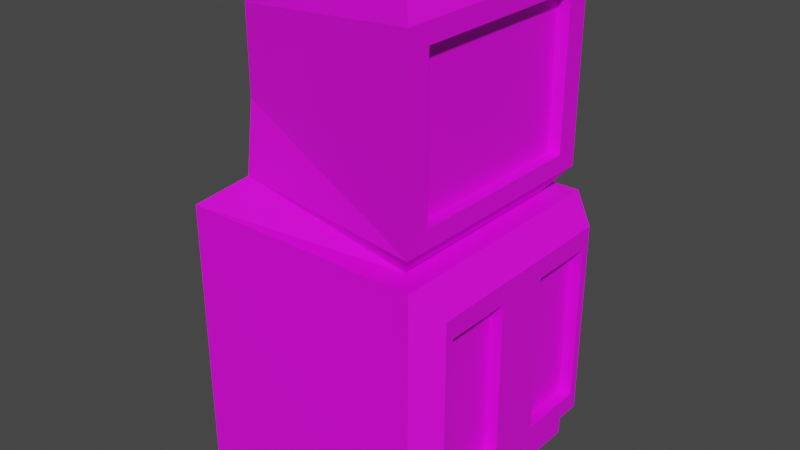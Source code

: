 # Source: TVConsole.blend  (saved by Blender 3.4.6; exported with 4.5.12 LTS)
import bpy
from mathutils import Matrix  # noqa: F401  (used for matrix-valued properties, if any)

bpy.ops.wm.read_factory_settings(use_empty=True)
scene = bpy.context.scene
scene.name = 'Scene'

# ---- collections
col_collection = bpy.data.collections.new('Collection'); scene.collection.children.link(col_collection)

# ---- images (referenced by path relative to the original .blend; pixels are not part of the script)
import os
ASSET_DIR = os.environ.get("B2B_ASSET_DIR", "")  # directory of the original .blend (textures are referenced by path, not embedded)
HERE = os.path.dirname(os.path.abspath(__file__))  # packed textures are extracted next to this script under _unpacked/

def load_image(name, relpath, width, height, colorspace="sRGB"):
    """Load a texture the original file referenced (path relative to the .blend, or extracted next to this script)."""
    p = next((c for c in (os.path.join(HERE, relpath), os.path.join(ASSET_DIR, relpath)) if relpath and os.path.exists(c)), "")
    if p:
        img = bpy.data.images.load(p, check_existing=True)
        img.name = name
    else:  # same state as the original file: an image datablock whose file is absent (Cycles renders it pink)
        img = bpy.data.images.new(name, width, height)
        img.source = "FILE"
        img.filepath = "//" + (relpath or name)
    img.colorspace_settings.name = colorspace
    return img
img_tvconsole_png = load_image('TVConsole.png', 'TVConsole.png', 1024, 1024, 'sRGB')

# ---- materials (node trees are filled in below, after node groups)
mat_material = bpy.data.materials.new('Material')
mat_material.alpha_threshold = 0.0
mat_material.use_transparent_shadow = False
mat_material.roughness = 0.5
mat_material.line_color = (0.0, 0.0, 0.0, 1.0)

# ---- material node trees
mat_material.use_nodes = True; mat_material.node_tree.nodes.clear()
_N = mat_material.node_tree.nodes; _L = mat_material.node_tree.links
n0 = _N.new('ShaderNodeOutputMaterial'); n0.name = 'Material Output'; n0.location = (300, 300)
n1 = _N.new('ShaderNodeBsdfPrincipled'); n1.name = 'Principled BSDF'; n1.location = (10, 300)
n1.distribution = 'GGX'
n1.subsurface_method = 'RANDOM_WALK_SKIN'
n1.inputs[3].default_value = 1.45
n1.inputs[27].default_value = (0.0, 0.0, 0.0, 1.0)
n1.inputs[28].default_value = 1.0
n2 = _N.new('ShaderNodeTexImage'); n2.name = 'Image Texture'; n2.location = (-280, 49)
n2.image = img_tvconsole_png
_L.new(n1.outputs[0], n0.inputs[0])
_L.new(n2.outputs[0], n1.inputs[0])
n0.is_active_output = True

# ---- world
world_world = bpy.data.worlds.new('World'); scene.world = world_world
world_world.use_nodes = True; world_world.node_tree.nodes.clear()
_N = world_world.node_tree.nodes; _L = world_world.node_tree.links
n0 = _N.new('ShaderNodeOutputWorld'); n0.name = 'World Output'; n0.location = (300, 300)
n1 = _N.new('ShaderNodeBackground'); n1.name = 'Background'; n1.location = (10, 300)
n1.inputs[0].default_value = (0.05088, 0.05088, 0.05088, 1.0)
_L.new(n1.outputs[0], n0.inputs[0])
n0.is_active_output = True
world_world.color = (0.05088, 0.05088, 0.05088)
world_world.use_sun_shadow = False
world_world.sun_shadow_jitter_overblur = 0.0

# ---- meshes
me_cube = bpy.data.meshes.new('Cube')
me_cube.from_pydata([(1.0, 1.0, 1.0), (1.0, 1.0, -1.0), (1.0, -1.0, 1.0), (1.0, -1.0, -1.0), (-1.0, 1.0, 1.0), (-1.0, 1.0, -1.0), (-1.0, -1.0, 1.0), (-1.0, -1.0, -1.0), (0.8, -0.8, 1.0), (-0.82, -0.6336, 1.155), (0.8, 0.8, 1.0), (-0.82, 0.6336, 1.155), (0.96, -0.96, 1.2), (-0.934, -0.4562, 1.683), (0.96, 0.96, 1.2), (-0.934, 0.4562, 1.683), (0.96, -0.96, 2.7), (-0.934, -0.4562, 2.396), (0.96, 0.96, 2.7), (-0.934, 0.4562, 2.396), (0.864, -0.864, 2.853), (-0.896, -0.432, 2.731), (0.864, 0.864, 2.853), (-0.896, 0.432, 2.731), (0.96, 0.768, 1.35), (0.96, -0.768, 1.35), (0.96, 0.768, 2.55), (0.96, -0.768, 2.55), (0.86, 0.768, 1.35), (0.86, -0.768, 1.35), (0.86, 0.768, 2.55), (0.86, -0.768, 2.55), (-1.0, 0.0, -1.0), (0.0, 1.0, -1.0), (0.0, -1.0, -1.0), (1.0, 0.0, -1.0), (0.0, 0.0, -1.0), (-1.0, -0.5, -1.0), (-0.5, 1.0, -1.0), (0.5, -1.0, -1.0), (1.0, 0.5, -1.0), (-1.0, 0.5, -1.0), (0.5, 1.0, -1.0), (-0.5, -1.0, -1.0), (1.0, -0.5, -1.0), (0.0, -0.5, -1.0), (0.0, 0.5, -1.0), (-0.5, 0.0, -1.0), (0.5, 0.0, -1.0), (0.5, 0.5, -1.0), (-0.5, 0.5, -1.0), (-0.5, -0.5, -1.0), (0.5, -0.5, -1.0), (-1.0, -0.5, -1.25), (-1.0, -1.0, -1.25), (-0.5, 1.0, -1.25), (-1.0, 1.0, -1.25), (0.5, -1.0, -1.25), (1.0, -1.0, -1.25), (1.0, 0.5, -1.25), (1.0, 1.0, -1.25), (-1.0, 0.5, -1.25), (0.5, 1.0, -1.25), (-0.5, -1.0, -1.25), (1.0, -0.5, -1.25), (0.5, 0.5, -1.25), (-0.5, 0.5, -1.25), (-0.5, -0.5, -1.25), (0.5, -0.5, -1.25), (1.0, 0.0, 1.0), (1.0, -0.5, 1.0), (1.0, 0.5, 1.0), (1.2, 0.86, 0.81), (1.2, 0.86, -0.81), (1.2, -0.86, 0.81), (1.2, -0.86, -0.81), (1.2, -0.455, 0.81), (1.2, 0.455, -0.81), (1.2, -0.455, -0.81), (1.2, 0.0, -0.81), (1.2, 0.455, 0.81), (1.2, 0.0, 0.81), (1.2, -0.1625, -0.81), (1.2, -0.1625, 0.81), (1.2, 0.1625, -0.81), (1.2, 0.1625, 0.81), (1.2, -0.7865, 0.648), (1.2, -0.7865, -0.648), (1.2, -0.4625, 0.648), (1.2, -0.4625, -0.648), (1.2, -0.2285, 0.648), (1.2, -0.2285, -0.648), (1.2, 0.7865, 0.648), (1.2, 0.7865, -0.648), (1.2, 0.4625, -0.648), (1.2, 0.2285, -0.648), (1.2, 0.4625, 0.648), (1.2, 0.2285, 0.648), (1.1, 0.7865, 0.648), (1.1, 0.7865, -0.648), (1.1, 0.4625, -0.648), (1.1, 0.2285, -0.648), (1.1, 0.4625, 0.648), (1.1, 0.2285, 0.648), (1.1, -0.7865, 0.648), (1.1, -0.7865, -0.648), (1.1, -0.4625, 0.648), (1.1, -0.4625, -0.648), (1.1, -0.2285, 0.648), (1.1, -0.2285, -0.648)], [], [(0, 4, 11, 10), (3, 2, 6, 7, 43, 34, 39), (7, 6, 4, 5, 41, 32, 37), (51, 43, 63, 67), (40, 1, 73, 77), (5, 4, 0, 1, 42, 33, 38), (11, 9, 13, 15), (6, 2, 8, 9), (4, 6, 9, 11), (2, 70, 69, 71, 0, 10, 8), (14, 15, 19, 18), (9, 8, 12, 13), (10, 11, 15, 14), (8, 10, 14, 12), (19, 17, 21, 23), (14, 18, 26, 24), (15, 13, 17, 19), (13, 12, 16, 17), (22, 23, 21, 20), (17, 16, 20, 21), (18, 19, 23, 22), (16, 18, 22, 20), (24, 26, 30, 28), (18, 16, 27, 26), (16, 12, 25, 27), (12, 14, 24, 25), (29, 28, 30, 31), (25, 24, 28, 29), (27, 25, 29, 31), (26, 27, 31, 30), (51, 45, 34, 43), (50, 46, 36, 47), (49, 40, 35, 48), (46, 49, 48, 36), (33, 42, 49, 46), (42, 1, 60, 62), (41, 50, 47, 32), (52, 44, 64, 68), (38, 33, 46, 50), (41, 5, 56, 61), (32, 47, 51, 37), (47, 36, 45, 51), (45, 52, 39, 34), (36, 48, 52, 45), (48, 35, 44, 52), (68, 64, 58, 57), (62, 60, 59, 65), (56, 55, 66, 61), (53, 67, 63, 54), (49, 42, 62, 65), (43, 7, 54, 63), (7, 37, 53, 54), (3, 39, 57, 58), (5, 38, 55, 56), (44, 3, 58, 64), (37, 51, 67, 53), (40, 49, 65, 59), (39, 52, 68, 57), (1, 40, 59, 60), (38, 50, 66, 55), (50, 41, 61, 66), (0, 71, 80, 72), (83, 76, 88, 90), (84, 85, 81, 79), (44, 35, 79, 82, 78), (1, 0, 72, 73), (71, 69, 81, 85, 80), (35, 40, 77, 84, 79), (69, 70, 76, 83, 81), (70, 2, 74, 76), (3, 44, 78, 75), (2, 3, 75, 74), (79, 81, 83, 82), (80, 85, 97, 96), (89, 91, 109, 107), (75, 78, 89, 87), (76, 74, 86, 88), (82, 83, 90, 91), (78, 82, 91, 89), (74, 75, 87, 86), (92, 96, 102, 98), (73, 72, 92, 93), (72, 80, 96, 92), (84, 77, 94, 95), (85, 84, 95, 97), (77, 73, 93, 94), (99, 98, 102, 103, 101, 100), (94, 93, 99, 100), (96, 97, 103, 102), (95, 94, 100, 101), (93, 92, 98, 99), (97, 95, 101, 103), (109, 108, 106, 104, 105, 107), (87, 89, 107, 105), (86, 87, 105, 104), (91, 90, 108, 109), (90, 88, 106, 108), (88, 86, 104, 106)])
_uv = me_cube.uv_layers.new(name='UVMap')
_uv.uv.foreach_set('vector', [0.5258, 0.2958, 0.7884, 0.2958, 0.7621, 0.3221, 0.5521, 0.3221, 0.02573, 0.2629, 0.02573, 7.835e-09, 0.2885, 5.881e-05, 0.2885, 0.263, 0.2228, 0.2629, 0.1571, 0.2629, 0.09143, 0.2629, 0.0, 0.5586, 0.0, 0.2958, 0.2629, 0.2958, 0.2629, 0.5586, 0.1972, 0.5586, 0.1314, 0.5586, 0.06572, 0.5586, 0.723, 0.8768, 0.723, 0.8111, 0.7558, 0.8111, 0.7558, 0.8768, 0.4601, 0.5587, 0.5258, 0.5587, 0.5074, 0.585, 0.4542, 0.585, 0.2885, 0.263, 0.2885, 5.881e-05, 0.5513, 7.835e-09, 0.5513, 0.2629, 0.4856, 0.2629, 0.4199, 0.2629, 0.3542, 0.2629, 0.9948, 0.2958, 0.9948, 0.5061, 0.9066, 0.4767, 0.9066, 0.3253, 0.7884, 0.5587, 0.5258, 0.5587, 0.5521, 0.5324, 0.7621, 0.5324, 0.7884, 0.2958, 0.7884, 0.5587, 0.7621, 0.5324, 0.7621, 0.3221, 0.5258, 0.5587, 0.5258, 0.493, 0.5258, 0.4273, 0.5258, 0.3615, 0.5258, 0.2958, 0.5521, 0.3221, 0.5521, 0.5324, 0.1972, 0.5914, 0.1355, 0.8431, 0.0172, 0.8431, -5.487e-09, 0.5914, 0.7766, 0.7906, 0.7767, 0.5804, 0.8028, 0.5587, 0.8645, 0.8104, 0.2233, 0.6131, 0.2234, 0.8233, 0.1355, 0.8431, 0.1972, 0.5914, 0.5062, 0.606, 0.5062, 0.8164, 0.4804, 0.8374, 0.4804, 0.585, 0.5257, 0.585, 0.5257, 0.7364, 0.5194, 0.7175, 0.5194, 0.6039, 0.4804, 0.8374, 0.2833, 0.8374, 0.303, 0.8121, 0.4607, 0.8121, 0.9066, 0.3253, 0.9066, 0.4767, 0.7884, 0.4767, 0.7884, 0.3253, 0.8645, 0.8104, 0.8028, 0.5587, 1.0, 0.5587, 0.9828, 0.8104, 0.5374, 0.5713, 0.7707, 0.6281, 0.7707, 0.7417, 0.5374, 0.7985, 0.7766, 0.7606, 0.5258, 0.8111, 0.5374, 0.7985, 0.7707, 0.7417, 0.5258, 0.5587, 0.7766, 0.6092, 0.7707, 0.6281, 0.5374, 0.5713, 0.2833, 0.585, 0.2833, 0.8374, 0.2629, 0.8248, 0.2629, 0.5976, 0.5062, 0.9446, 0.5062, 0.7869, 0.5194, 0.7869, 0.5194, 0.9446, 0.2833, 0.8374, 0.2833, 0.585, 0.303, 0.6102, 0.303, 0.8121, 0.2833, 0.585, 0.4804, 0.585, 0.4607, 0.6102, 0.303, 0.6102, 0.4804, 0.585, 0.4804, 0.8374, 0.4607, 0.8121, 0.4607, 0.6102, 0.9732, -1.12e-08, 0.9732, 0.2019, 0.8154, 0.2019, 0.8154, -4.304e-09, 0.2234, 0.7933, 0.2234, 0.5914, 0.2365, 0.5914, 0.2365, 0.7933, 0.9365, 0.8104, 0.9365, 0.9681, 0.9233, 0.9681, 0.9233, 0.8104, 0.5062, 0.7869, 0.5062, 0.585, 0.5194, 0.585, 0.5194, 0.7869, 0.3286, 0.3615, 0.3286, 0.4273, 0.2629, 0.4273, 0.2629, 0.3615, 0.4601, 0.3615, 0.4601, 0.4273, 0.3943, 0.4273, 0.3943, 0.3615, 0.4601, 0.493, 0.4601, 0.5587, 0.3943, 0.5587, 0.3943, 0.493, 0.4601, 0.4273, 0.4601, 0.493, 0.3943, 0.493, 0.3943, 0.4273, 0.5258, 0.4273, 0.5258, 0.493, 0.4601, 0.493, 0.4601, 0.4273, 0.4856, 0.2629, 0.5513, 0.2629, 0.5513, 0.2958, 0.4856, 0.2958, 0.4601, 0.2958, 0.4601, 0.3615, 0.3943, 0.3615, 0.3943, 0.2958, 0.03289, 0.9088, 0.03288, 0.8431, 0.06574, 0.8431, 0.06575, 0.9088, 0.5258, 0.3615, 0.5258, 0.4273, 0.4601, 0.4273, 0.4601, 0.3615, 0.1972, 0.5586, 0.2629, 0.5586, 0.2629, 0.5914, 0.1972, 0.5914, 0.3943, 0.2958, 0.3943, 0.3615, 0.3286, 0.3615, 0.3286, 0.2958, 0.3943, 0.3615, 0.3943, 0.4273, 0.3286, 0.4273, 0.3286, 0.3615, 0.3286, 0.4273, 0.3286, 0.493, 0.2629, 0.493, 0.2629, 0.4273, 0.3943, 0.4273, 0.3943, 0.493, 0.3286, 0.493, 0.3286, 0.4273, 0.3943, 0.493, 0.3943, 0.5587, 0.3286, 0.5587, 0.3286, 0.493, 0.5915, 0.8768, 0.5258, 0.8768, 0.5258, 0.8111, 0.5915, 0.8111, 0.6572, 0.8111, 0.6572, 0.8768, 0.5915, 0.8768, 0.5915, 0.8111, 0.723, 0.8768, 0.6572, 0.8768, 0.6572, 0.8111, 0.723, 0.8111, 0.3286, 0.8374, 0.3286, 0.9031, 0.2629, 0.9031, 0.2629, 0.8374, 0.3943, 0.9031, 0.3943, 0.8374, 0.4272, 0.8374, 0.4272, 0.9031, 0.2228, 0.2629, 0.2885, 0.263, 0.2885, 0.2958, 0.2228, 0.2958, 0.0, 0.5586, 0.06572, 0.5586, 0.06572, 0.5914, 0.0, 0.5914, 0.02573, 0.2629, 0.09143, 0.2629, 0.09143, 0.2958, 0.02573, 0.2958, 0.2885, 0.263, 0.3542, 0.2629, 0.3542, 0.2958, 0.2885, 0.2958, 0.8549, 0.2676, 0.8549, 0.2019, 0.8877, 0.2019, 0.8877, 0.2676, 0.46, 0.9031, 0.46, 0.8374, 0.4929, 0.8374, 0.4929, 0.9031, 0.09863, 0.8431, 0.09861, 0.9088, 0.06575, 0.9088, 0.06577, 0.8431, 0.4272, 0.9031, 0.4272, 0.8374, 0.46, 0.8374, 0.46, 0.9031, 0.3286, 0.9031, 0.3286, 0.8374, 0.3615, 0.8374, 0.3615, 0.9031, 0.3615, 0.9031, 0.3615, 0.8374, 0.3943, 0.8374, 0.3943, 0.9031, 0.03288, 0.8431, 0.03286, 0.9088, -8.385e-09, 0.9088, 1.469e-05, 0.8431, 0.577, 0.2629, 0.577, 0.1972, 0.6025, 0.1913, 0.6025, 0.2445, 0.6025, 0.1101, 0.6025, 0.07164, 0.6238, 0.07065, 0.6238, 0.1014, 0.8154, 0.1528, 0.6025, 0.1528, 0.6025, 0.1314, 0.8154, 0.1314, 0.3286, 0.5587, 0.3943, 0.5587, 0.3943, 0.585, 0.373, 0.585, 0.3345, 0.585, 0.5513, 0.2629, 0.5513, 7.835e-09, 0.577, 0.02483, 0.577, 0.2378, 0.577, 0.1972, 0.577, 0.1314, 0.6025, 0.1314, 0.6025, 0.1528, 0.6025, 0.1913, 0.3943, 0.5587, 0.4601, 0.5587, 0.4542, 0.585, 0.4157, 0.585, 0.3943, 0.585, 0.577, 0.1314, 0.577, 0.06572, 0.6025, 0.07164, 0.6025, 0.1101, 0.6025, 0.1314, 0.577, 0.06572, 0.577, -1.718e-09, 0.6025, 0.0184, 0.6025, 0.07164, 0.2629, 0.5587, 0.3286, 0.5587, 0.3345, 0.585, 0.2813, 0.585, 0.02573, 7.835e-09, 0.02573, 0.2629, 0.0, 0.2378, 0.0, 0.02483, 0.8154, 0.1314, 0.6025, 0.1314, 0.6025, 0.1101, 0.8154, 0.1101, 0.6025, 0.1913, 0.6025, 0.1528, 0.6238, 0.1615, 0.6238, 0.1922, 0.8417, 0.2327, 0.8417, 0.2019, 0.8549, 0.2019, 0.8549, 0.2327, 0.8154, 0.0184, 0.8154, 0.07164, 0.7942, 0.07065, 0.7942, 0.02806, 0.6025, 0.07164, 0.6025, 0.0184, 0.6238, 0.02806, 0.6238, 0.07065, 0.8154, 0.1101, 0.6025, 0.1101, 0.6238, 0.1014, 0.7942, 0.1014, 0.8154, 0.07164, 0.8154, 0.1101, 0.7942, 0.1014, 0.7942, 0.07065, 0.6025, 0.0184, 0.8154, 0.0184, 0.7942, 0.02806, 0.6238, 0.02806, 0.8154, 0.2753, 0.8154, 0.2327, 0.8286, 0.2327, 0.8286, 0.2753, 0.8154, 0.2445, 0.6025, 0.2445, 0.6238, 0.2348, 0.7942, 0.2348, 0.6025, 0.2445, 0.6025, 0.1913, 0.6238, 0.1922, 0.6238, 0.2348, 0.8154, 0.1528, 0.8154, 0.1913, 0.7942, 0.1922, 0.7942, 0.1615, 0.6025, 0.1528, 0.8154, 0.1528, 0.7942, 0.1615, 0.6238, 0.1615, 0.8154, 0.1913, 0.8154, 0.2445, 0.7942, 0.2348, 0.7942, 0.1922, 0.7766, 0.9807, 0.7766, 0.8104, 0.8192, 0.8104, 0.85, 0.8104, 0.85, 0.9807, 0.8192, 0.9807, 0.2234, 0.8359, 0.2234, 0.7933, 0.2365, 0.7933, 0.2365, 0.8359, 0.8154, 0.2327, 0.8154, 0.2019, 0.8286, 0.2019, 0.8286, 0.2327, 0.2234, 0.8667, 0.2234, 0.8359, 0.2365, 0.8359, 0.2365, 0.8667, 0.2365, 0.7618, 0.2365, 0.5914, 0.2496, 0.5914, 0.2496, 0.7618, 0.2628, 0.5914, 0.2628, 0.7618, 0.2496, 0.7618, 0.2496, 0.5914, 0.85, 0.9807, 0.85, 0.8104, 0.8808, 0.8104, 0.9233, 0.8104, 0.9233, 0.9807, 0.8808, 0.9807, 0.8417, 0.2753, 0.8417, 0.2327, 0.8549, 0.2327, 0.8549, 0.2753, 0.2496, 0.7618, 0.2496, 0.9322, 0.2365, 0.9322, 0.2365, 0.7618, 0.2496, 0.9322, 0.2496, 0.7618, 0.2628, 0.7618, 0.2628, 0.9322, 0.8286, 0.2753, 0.8286, 0.2445, 0.8417, 0.2445, 0.8417, 0.2753, 0.8286, 0.2445, 0.8286, 0.2019, 0.8417, 0.2019, 0.8417, 0.2445])
me_cube.materials.append(mat_material)
me_cube.use_mirror_vertex_groups = False
me_cube.update()

# ---- objects
ob_cube = bpy.data.objects.new('Cube', me_cube)

# ---- transforms, parenting, visibility, modifiers, constraints
ob_cube.location = (0.0, 0.0, 0.0)
ob_cube.lock_rotations_4d = False
ob_cube.empty_display_type = 'ARROWS'
ob_cube.lineart.crease_threshold = 0.0

# ---- collection membership
col_collection.objects.link(ob_cube)

# ---- scene / render settings (as saved in the file)
scene.frame_start = 1; scene.frame_end = 250; scene.frame_set(1)
scene.render.engine = 'BLENDER_EEVEE_NEXT'
scene.cycles.sampling_pattern = 'TABULATED_SOBOL'
scene.cycles.use_light_tree = False
scene.view_settings.view_transform = 'Filmic'
bpy.context.view_layer.update()

# ---- added for rendering (the .blend has no active camera and no usable light): camera, sun
cam_auto = bpy.data.cameras.new('AutoCamera')
cam_auto.lens = 50.0
cam_auto.sensor_width = 36.0
cam_auto.clip_end = 1000.0
ob_auto_camera = bpy.data.objects.new('AutoCamera', cam_auto)
scene.collection.objects.link(ob_auto_camera)
ob_auto_camera.location = (4.78808, -5.62569, 4.55193)
ob_auto_camera.rotation_euler = (1.09748, -7.21219e-08, 0.694738)
scene.camera = ob_auto_camera
light_auto_sun = bpy.data.lights.new('AutoSun', 'SUN')
light_auto_sun.energy = 3.0
light_auto_sun.angle = 0.0523599
ob_auto_sun = bpy.data.objects.new('AutoSun', light_auto_sun)
scene.collection.objects.link(ob_auto_sun)
ob_auto_sun.rotation_euler = (0.872665, 0.174533, 0.523599)
bpy.context.view_layer.update()
